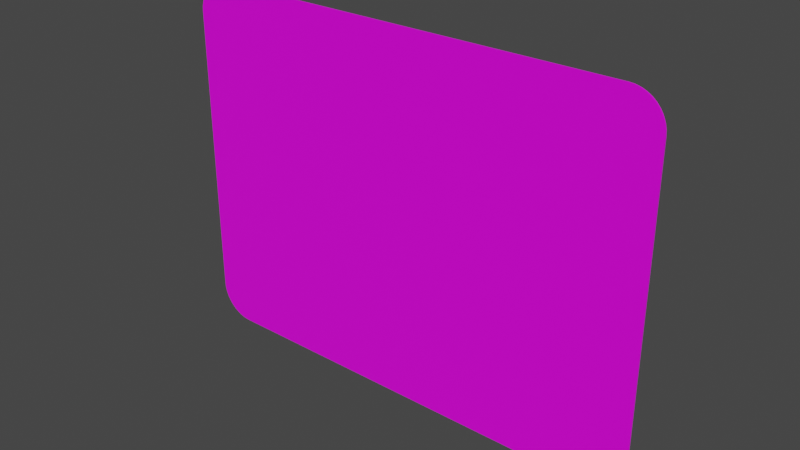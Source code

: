 # Source: Zusatzschild_450_600.blend  (saved by Blender 3.2.14; exported with 4.5.12 LTS)
import bpy
from mathutils import Matrix  # noqa: F401  (used for matrix-valued properties, if any)

bpy.ops.wm.read_factory_settings(use_empty=True)
scene = bpy.context.scene
scene.name = 'Scene'

# ---- collections
col_collection = bpy.data.collections.new('Collection'); scene.collection.children.link(col_collection)

# ---- images (referenced by path relative to the original .blend; pixels are not part of the script)
import os
ASSET_DIR = os.environ.get("B2B_ASSET_DIR", "")  # directory of the original .blend (textures are referenced by path, not embedded)
HERE = os.path.dirname(os.path.abspath(__file__))  # packed textures are extracted next to this script under _unpacked/

def load_image(name, relpath, width, height, colorspace="sRGB"):
    """Load a texture the original file referenced (path relative to the .blend, or extracted next to this script)."""
    p = next((c for c in (os.path.join(HERE, relpath), os.path.join(ASSET_DIR, relpath)) if relpath and os.path.exists(c)), "")
    if p:
        img = bpy.data.images.load(p, check_existing=True)
        img.name = name
    else:  # same state as the original file: an image datablock whose file is absent (Cycles renders it pink)
        img = bpy.data.images.new(name, width, height)
        img.source = "FILE"
        img.filepath = "//" + (relpath or name)
    img.colorspace_settings.name = colorspace
    return img
img_1004_32_jpg = load_image('1004-32.jpg', '1004-32.jpg', 1024, 1024, 'sRGB')

# ---- materials (node trees are filled in below, after node groups)
mat_material = bpy.data.materials.new('Material')
mat_material.alpha_threshold = 0.0
mat_material.use_transparent_shadow = False
mat_material.line_color = (0.0, 0.0, 0.0, 1.0)

# ---- material node trees
mat_material.use_nodes = True; mat_material.node_tree.nodes.clear()
_N = mat_material.node_tree.nodes; _L = mat_material.node_tree.links
n0 = _N.new('ShaderNodeOutputMaterial'); n0.name = 'Material Output'; n0.location = (300, 300)
n1 = _N.new('ShaderNodeBsdfPrincipled'); n1.name = 'Principled BSDF'; n1.location = (10, 300)
n1.distribution = 'GGX'
n1.subsurface_method = 'RANDOM_WALK_SKIN'
n1.inputs[2].default_value = 0.4
n1.inputs[3].default_value = 1.45
n1.inputs[27].default_value = (0.0, 0.0, 0.0, 1.0)
n1.inputs[28].default_value = 1.0
n2 = _N.new('ShaderNodeTexImage'); n2.name = 'Image Texture'; n2.location = (-280, 280)
n2.image = img_1004_32_jpg
_L.new(n1.outputs[0], n0.inputs[0])
_L.new(n2.outputs[0], n1.inputs[0])
n0.is_active_output = True

# ---- world
world_world = bpy.data.worlds.new('World'); scene.world = world_world
world_world.use_nodes = True; world_world.node_tree.nodes.clear()
_N = world_world.node_tree.nodes; _L = world_world.node_tree.links
n0 = _N.new('ShaderNodeOutputWorld'); n0.name = 'World Output'; n0.location = (300, 300)
n1 = _N.new('ShaderNodeBackground'); n1.name = 'Background'; n1.location = (10, 300)
n1.inputs[0].default_value = (0.05088, 0.05088, 0.05088, 1.0)
_L.new(n1.outputs[0], n0.inputs[0])
n0.is_active_output = True
world_world.color = (0.05088, 0.05088, 0.05088)
world_world.use_sun_shadow = False
world_world.sun_shadow_jitter_overblur = 0.0

# ---- meshes
me_plane = bpy.data.meshes.new('Plane')
me_plane.from_pydata([(-0.2587, 0.0, 0.0), (-0.3, 0.04135, 0.0), (-0.2651, 0.0005091, 0.0), (-0.2714, 0.002024, 0.0), (-0.2774, 0.004507, 0.0), (-0.283, 0.007897, 0.0), (-0.2879, 0.01211, 0.0), (-0.2921, 0.01704, 0.0), (-0.2955, 0.02258, 0.0), (-0.298, 0.02857, 0.0), (-0.2995, 0.03488, 0.0), (0.3, 0.04135, 0.0), (0.2587, 0.0, 0.0), (0.2995, 0.03488, 0.0), (0.298, 0.02857, 0.0), (0.2955, 0.02258, 0.0), (0.2921, 0.01704, 0.0), (0.2879, 0.01211, 0.0), (0.283, 0.007897, 0.0), (0.2774, 0.004507, 0.0), (0.2714, 0.002024, 0.0), (0.2651, 0.0005091, 0.0), (-0.3, 0.4087, 0.0), (-0.2587, 0.45, 0.0), (-0.2995, 0.4151, 0.0), (-0.298, 0.4214, 0.0), (-0.2955, 0.4274, 0.0), (-0.2921, 0.433, 0.0), (-0.2879, 0.4379, 0.0), (-0.283, 0.4421, 0.0), (-0.2774, 0.4455, 0.0), (-0.2714, 0.448, 0.0), (-0.2651, 0.4495, 0.0), (0.2587, 0.45, 0.0), (0.3, 0.4087, 0.0), (0.2651, 0.4495, 0.0), (0.2714, 0.448, 0.0), (0.2774, 0.4455, 0.0), (0.283, 0.4421, 0.0), (0.2879, 0.4379, 0.0), (0.2921, 0.433, 0.0), (0.2955, 0.4274, 0.0), (0.298, 0.4214, 0.0), (0.2995, 0.4151, 0.0), (-0.2587, 0.45, 0.002), (-0.3, 0.4087, 0.002), (-0.2651, 0.4495, 0.002), (-0.2714, 0.448, 0.002), (-0.2774, 0.4455, 0.002), (-0.283, 0.4421, 0.002), (-0.2879, 0.4379, 0.002), (-0.2921, 0.433, 0.002), (-0.2955, 0.4274, 0.002), (-0.298, 0.4214, 0.002), (-0.2995, 0.4151, 0.002), (-0.3, 0.04135, 0.002), (-0.2587, 0.0, 0.002), (-0.2995, 0.03488, 0.002), (-0.298, 0.02857, 0.002), (-0.2955, 0.02258, 0.002), (-0.2921, 0.01704, 0.002), (-0.2879, 0.01211, 0.002), (-0.283, 0.007897, 0.002), (-0.2774, 0.004507, 0.002), (-0.2714, 0.002024, 0.002), (-0.2651, 0.0005091, 0.002), (0.2587, 0.0, 0.002), (0.3, 0.04135, 0.002), (0.2651, 0.0005091, 0.002), (0.2714, 0.002024, 0.002), (0.2774, 0.004507, 0.002), (0.283, 0.007897, 0.002), (0.2879, 0.01211, 0.002), (0.2921, 0.01704, 0.002), (0.2955, 0.02258, 0.002), (0.298, 0.02857, 0.002), (0.2995, 0.03488, 0.002), (0.3, 0.4087, 0.002), (0.2587, 0.45, 0.002), (0.2995, 0.4151, 0.002), (0.298, 0.4214, 0.002), (0.2955, 0.4274, 0.002), (0.2921, 0.433, 0.002), (0.2879, 0.4379, 0.002), (0.283, 0.4421, 0.002), (0.2774, 0.4455, 0.002), (0.2714, 0.448, 0.002), (0.2651, 0.4495, 0.002)], [], [(0, 12, 66, 56), (33, 23, 44, 78), (0, 2, 3, 4, 5, 6, 7, 8, 9, 10, 1, 22, 24, 25, 26, 27, 28, 29, 30, 31, 32, 23, 33, 35, 36, 37, 38, 39, 40, 41, 42, 43, 34, 11, 13, 14, 15, 16, 17, 18, 19, 20, 21, 12), (55, 57, 58, 59, 60, 61, 62, 63, 64, 65, 56, 66, 68, 69, 70, 71, 72, 73, 74, 75, 76, 67, 77, 79, 80, 81, 82, 83, 84, 85, 86, 87, 78, 44, 46, 47, 48, 49, 50, 51, 52, 53, 54, 45), (11, 34, 77, 67), (33, 78, 87, 35), (35, 87, 86, 36), (36, 86, 85, 37), (37, 85, 84, 38), (38, 84, 83, 39), (39, 83, 82, 40), (40, 82, 81, 41), (41, 81, 80, 42), (42, 80, 79, 43), (43, 79, 77, 34), (66, 12, 21, 68), (68, 21, 20, 69), (69, 20, 19, 70), (70, 19, 18, 71), (71, 18, 17, 72), (72, 17, 16, 73), (73, 16, 15, 74), (74, 15, 14, 75), (75, 14, 13, 76), (76, 13, 11, 67), (0, 56, 65, 2), (2, 65, 64, 3), (3, 64, 63, 4), (4, 63, 62, 5), (5, 62, 61, 6), (6, 61, 60, 7), (7, 60, 59, 8), (8, 59, 58, 9), (9, 58, 57, 10), (10, 57, 55, 1), (44, 23, 32, 46), (46, 32, 31, 47), (47, 31, 30, 48), (48, 30, 29, 49), (49, 29, 28, 50), (50, 28, 27, 51), (51, 27, 26, 52), (52, 26, 25, 53), (53, 25, 24, 54), (54, 24, 22, 45), (22, 1, 55, 45)])
_uv = me_plane.uv_layers.new(name='UVMap')
_uv.uv.foreach_set('vector', [0.00692, 0.009649, 0.006892, 0.005951, 0.006949, 0.005945, 0.006949, 0.009652, 0.003844, 0.005627, 0.003638, 0.008665, 0.00361, 0.008664, 0.003808, 0.005624, 0.003279, 0.9802, 0.00329, 0.98, 0.003324, 0.9798, 0.00338, 0.9796, 0.003456, 0.9794, 0.00355, 0.9793, 0.00366, 0.9792, 0.003784, 0.9791, 0.003918, 0.979, 0.004059, 0.9789, 0.004204, 0.9789, 0.01242, 0.9789, 0.01256, 0.9789, 0.01271, 0.979, 0.01284, 0.9791, 0.01296, 0.9792, 0.01307, 0.9793, 0.01317, 0.9794, 0.01324, 0.9796, 0.0133, 0.9798, 0.01333, 0.98, 0.01334, 0.9802, 0.01334, 0.9956, 0.01333, 0.9958, 0.0133, 0.996, 0.01324, 0.9962, 0.01317, 0.9963, 0.01307, 0.9965, 0.01296, 0.9966, 0.01284, 0.9967, 0.01271, 0.9968, 0.01256, 0.9968, 0.01242, 0.9968, 0.004204, 0.9968, 0.004059, 0.9968, 0.003918, 0.9968, 0.003784, 0.9967, 0.00366, 0.9966, 0.00355, 0.9965, 0.003456, 0.9963, 0.00338, 0.9962, 0.003324, 0.996, 0.00329, 0.9958, 0.003279, 0.9956, 0.002448, 0.09357, 0.003293, 0.07926, 0.005807, 0.0653, 0.009929, 0.05203, 0.01556, 0.03979, 0.02255, 0.02887, 0.03074, 0.01954, 0.03992, 0.01204, 0.04987, 0.006544, 0.06034, 0.003192, 0.07108, 0.002065, 0.9297, 0.002065, 0.9404, 0.003192, 0.9509, 0.006544, 0.9608, 0.01204, 0.97, 0.01954, 0.9782, 0.02887, 0.9852, 0.03979, 0.9908, 0.05203, 0.995, 0.0653, 0.9975, 0.07926, 0.9983, 0.09357, 0.9983, 0.9064, 0.9975, 0.9207, 0.995, 0.9347, 0.9908, 0.948, 0.9852, 0.9602, 0.9782, 0.9711, 0.97, 0.9805, 0.9608, 0.988, 0.9509, 0.9935, 0.9404, 0.9968, 0.9297, 0.9979, 0.07108, 0.9979, 0.06034, 0.9968, 0.04987, 0.9935, 0.03992, 0.988, 0.03074, 0.9805, 0.02255, 0.9711, 0.01556, 0.9602, 0.009929, 0.948, 0.005808, 0.9347, 0.003294, 0.9207, 0.002449, 0.9064, 0.006268, 0.004807, 0.004358, 0.004872, 0.004355, 0.004832, 0.006268, 0.004771, 0.003844, 0.005627, 0.003808, 0.005624, 0.003817, 0.005481, 0.003848, 0.005487, 0.003848, 0.005487, 0.003817, 0.005481, 0.003839, 0.005353, 0.003866, 0.005364, 0.003866, 0.005364, 0.003839, 0.005353, 0.003872, 0.005241, 0.003896, 0.005256, 0.003896, 0.005256, 0.003872, 0.005241, 0.003915, 0.005142, 0.003936, 0.005161, 0.003936, 0.005161, 0.003915, 0.005142, 0.003968, 0.005056, 0.003986, 0.005079, 0.003986, 0.005079, 0.003968, 0.005056, 0.00403, 0.004983, 0.004045, 0.00501, 0.004045, 0.00501, 0.00403, 0.004983, 0.004099, 0.004923, 0.004111, 0.004953, 0.004111, 0.004953, 0.004099, 0.004923, 0.004177, 0.004878, 0.004185, 0.004911, 0.004185, 0.004911, 0.004177, 0.004878, 0.004262, 0.004848, 0.004267, 0.004884, 0.004267, 0.004884, 0.004262, 0.004848, 0.004355, 0.004832, 0.004358, 0.004872, 0.006949, 0.005945, 0.006892, 0.005951, 0.006866, 0.005637, 0.006931, 0.005621, 0.006931, 0.005621, 0.006866, 0.005637, 0.006811, 0.005382, 0.006861, 0.005357, 0.006861, 0.005357, 0.006811, 0.005382, 0.006747, 0.005198, 0.006783, 0.00517, 0.006783, 0.00517, 0.006747, 0.005198, 0.00668, 0.005067, 0.006707, 0.005038, 0.006707, 0.005038, 0.00668, 0.005067, 0.006613, 0.004973, 0.006632, 0.004944, 0.006632, 0.004944, 0.006613, 0.004973, 0.006545, 0.004906, 0.006559, 0.004877, 0.006559, 0.004877, 0.006545, 0.004906, 0.006478, 0.004859, 0.006487, 0.00483, 0.006487, 0.00483, 0.006478, 0.004859, 0.00641, 0.004828, 0.006416, 0.004799, 0.006416, 0.004799, 0.00641, 0.004828, 0.006342, 0.004811, 0.006345, 0.004781, 0.006345, 0.004781, 0.006342, 0.004811, 0.006268, 0.004807, 0.006268, 0.004771, 0.00692, 0.009649, 0.006949, 0.009652, 0.006923, 0.009748, 0.006902, 0.009737, 0.006902, 0.009737, 0.006923, 0.009748, 0.006891, 0.009827, 0.006873, 0.009812, 0.006873, 0.009812, 0.006891, 0.009827, 0.006851, 0.009899, 0.006836, 0.009881, 0.006836, 0.009881, 0.006851, 0.009899, 0.006803, 0.009966, 0.006788, 0.009944, 0.006788, 0.009944, 0.006803, 0.009966, 0.006742, 0.01003, 0.00673, 0.01, 0.00673, 0.01, 0.006742, 0.01003, 0.006668, 0.01008, 0.006657, 0.01005, 0.006657, 0.01005, 0.006668, 0.01008, 0.006575, 0.01013, 0.006568, 0.01009, 0.006568, 0.01009, 0.006575, 0.01013, 0.006458, 0.01016, 0.006456, 0.01011, 0.006456, 0.01011, 0.006458, 0.01016, 0.006313, 0.01016, 0.006318, 0.0101, 0.006318, 0.0101, 0.006313, 0.01016, 0.006152, 0.01012, 0.00616, 0.01007, 0.00361, 0.008664, 0.003638, 0.008665, 0.003641, 0.008768, 0.003618, 0.008772, 0.003618, 0.008772, 0.003641, 0.008768, 0.003652, 0.008859, 0.003631, 0.008866, 0.003631, 0.008866, 0.003652, 0.008859, 0.003672, 0.008944, 0.003653, 0.008954, 0.003653, 0.008954, 0.003672, 0.008944, 0.003701, 0.009022, 0.003684, 0.009036, 0.003684, 0.009036, 0.003701, 0.009022, 0.00374, 0.009092, 0.003724, 0.00911, 0.003724, 0.00911, 0.00374, 0.009092, 0.003786, 0.009153, 0.003772, 0.009174, 0.003772, 0.009174, 0.003786, 0.009153, 0.003839, 0.009204, 0.003828, 0.009228, 0.003828, 0.009228, 0.003839, 0.009204, 0.003899, 0.009244, 0.00389, 0.009271, 0.00389, 0.009271, 0.003899, 0.009244, 0.003966, 0.009274, 0.003959, 0.009305, 0.003959, 0.009305, 0.003966, 0.009274, 0.004046, 0.009297, 0.004039, 0.009335, 0.004046, 0.009297, 0.00616, 0.01007, 0.006152, 0.01012, 0.004039, 0.009335])
me_plane.materials.append(mat_material)
me_plane.update()

# ---- objects
ob_plane = bpy.data.objects.new('Plane', me_plane)
ob_empty = bpy.data.objects.new('Empty', img_1004_32_jpg)

# ---- transforms, parenting, visibility, modifiers, constraints
ob_plane.location = (0.0, 0.0, 0.0)
ob_plane.rotation_euler = (1.571, 0.0, 0.0)
ob_empty.location = (0.0, 0.0, 0.225)
ob_empty.rotation_euler = (1.571, -0.0, -0.0)
ob_empty.scale = (0.12, 0.12, 0.12)
ob_empty.empty_display_type = 'IMAGE'
ob_empty.empty_display_size = 5.0

# ---- collection membership
col_collection.objects.link(ob_plane)
col_collection.objects.link(ob_empty)

# ---- scene / render settings (as saved in the file)
scene.frame_start = 1; scene.frame_end = 250; scene.frame_set(1)
scene.render.engine = 'BLENDER_EEVEE_NEXT'
scene.cycles.sampling_pattern = 'TABULATED_SOBOL'
scene.cycles.use_light_tree = False
scene.view_settings.view_transform = 'Filmic'
bpy.context.view_layer.update()

# ---- added for rendering (the .blend has no active camera and no usable light): camera, sun
cam_auto = bpy.data.cameras.new('AutoCamera')
cam_auto.lens = 50.0
cam_auto.sensor_width = 36.0
cam_auto.clip_end = 1000.0
ob_auto_camera = bpy.data.objects.new('AutoCamera', cam_auto)
scene.collection.objects.link(ob_auto_camera)
ob_auto_camera.location = (0.693921, -0.833705, 0.780137)
ob_auto_camera.rotation_euler = (1.09748, -7.21219e-08, 0.694738)
scene.camera = ob_auto_camera
light_auto_sun = bpy.data.lights.new('AutoSun', 'SUN')
light_auto_sun.energy = 3.0
light_auto_sun.angle = 0.0523599
ob_auto_sun = bpy.data.objects.new('AutoSun', light_auto_sun)
scene.collection.objects.link(ob_auto_sun)
ob_auto_sun.rotation_euler = (0.872665, 0.174533, 0.523599)
bpy.context.view_layer.update()
